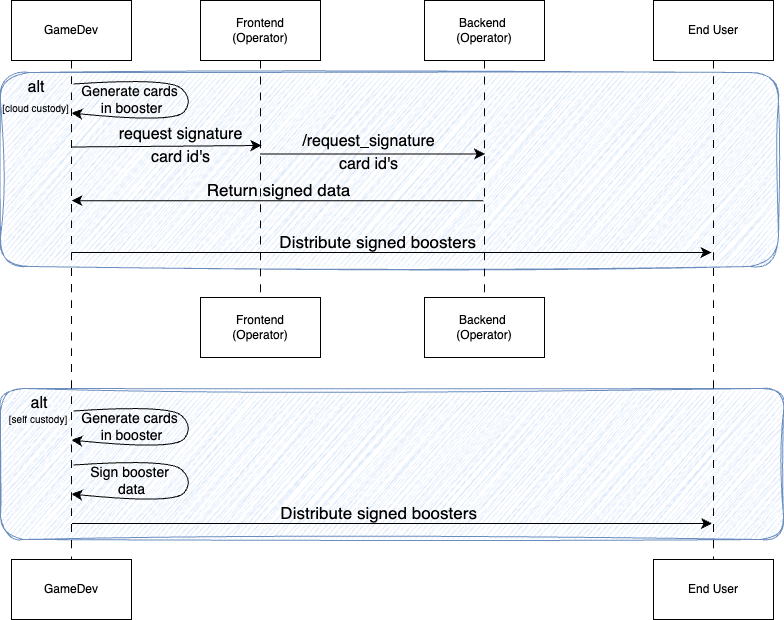

The diagram above was exported from draw.io. Its source (the exported page's mxGraphModel, read from the mxfile embedded in the PNG):
<mxGraphModel dx="3666" dy="3732" grid="0" gridSize="10" guides="1" tooltips="1" connect="1" arrows="1" fold="1" page="0" pageScale="1" pageWidth="850" pageHeight="1100" math="0" shadow="0">
  <root>
    <mxCell id="0" />
    <mxCell id="1" parent="0" />
    <mxCell id="2" value="" style="rounded=1;whiteSpace=wrap;html=1;fillColor=#dae8fc;strokeColor=#6c8ebf;sketch=1;curveFitting=1;jiggle=2;" vertex="1" parent="1">
      <mxGeometry x="941" y="444" width="783" height="151" as="geometry" />
    </mxCell>
    <mxCell id="3" value="" style="rounded=1;whiteSpace=wrap;html=1;fillColor=#dae8fc;strokeColor=#6c8ebf;sketch=1;curveFitting=1;jiggle=2;" vertex="1" parent="1">
      <mxGeometry x="941" y="128" width="778" height="194" as="geometry" />
    </mxCell>
    <mxCell id="4" style="edgeStyle=none;curved=1;rounded=0;orthogonalLoop=1;jettySize=auto;html=1;fontSize=12;dashed=1;dashPattern=8 8;endArrow=none;endFill=0;" edge="1" source="5" target="12" parent="1">
      <mxGeometry relative="1" as="geometry" />
    </mxCell>
    <mxCell id="5" value="GameDev" style="rounded=0;whiteSpace=wrap;html=1;" vertex="1" parent="1">
      <mxGeometry x="952" y="56" width="120" height="60" as="geometry" />
    </mxCell>
    <mxCell id="6" style="edgeStyle=none;curved=1;rounded=0;orthogonalLoop=1;jettySize=auto;html=1;fontSize=12;startSize=8;endSize=8;dashed=1;dashPattern=8 8;endArrow=none;endFill=0;" edge="1" source="7" target="13" parent="1">
      <mxGeometry relative="1" as="geometry" />
    </mxCell>
    <mxCell id="7" value="Frontend&lt;div&gt;(Operator)&lt;/div&gt;" style="rounded=0;whiteSpace=wrap;html=1;" vertex="1" parent="1">
      <mxGeometry x="1141" y="56" width="120" height="60" as="geometry" />
    </mxCell>
    <mxCell id="8" style="edgeStyle=none;curved=1;rounded=0;orthogonalLoop=1;jettySize=auto;html=1;entryX=0.5;entryY=0;entryDx=0;entryDy=0;fontSize=12;startSize=8;endSize=8;endArrow=none;endFill=0;dashed=1;dashPattern=8 8;" edge="1" source="9" target="14" parent="1">
      <mxGeometry relative="1" as="geometry" />
    </mxCell>
    <mxCell id="9" value="Backend&amp;nbsp;&lt;div&gt;(Operator)&lt;/div&gt;" style="rounded=0;whiteSpace=wrap;html=1;" vertex="1" parent="1">
      <mxGeometry x="1365" y="56" width="120" height="60" as="geometry" />
    </mxCell>
    <mxCell id="10" style="edgeStyle=none;curved=1;rounded=0;orthogonalLoop=1;jettySize=auto;html=1;fontSize=12;startSize=8;endSize=8;dashed=1;dashPattern=8 8;endArrow=none;endFill=0;" edge="1" source="11" target="15" parent="1">
      <mxGeometry relative="1" as="geometry" />
    </mxCell>
    <mxCell id="11" value="End User" style="rounded=0;whiteSpace=wrap;html=1;" vertex="1" parent="1">
      <mxGeometry x="1594" y="56" width="120" height="60" as="geometry" />
    </mxCell>
    <mxCell id="12" value="GameDev" style="rounded=0;whiteSpace=wrap;html=1;" vertex="1" parent="1">
      <mxGeometry x="952" y="615" width="120" height="60" as="geometry" />
    </mxCell>
    <mxCell id="13" value="Frontend&lt;div&gt;(Operator)&lt;/div&gt;" style="rounded=0;whiteSpace=wrap;html=1;" vertex="1" parent="1">
      <mxGeometry x="1141" y="353" width="120" height="60" as="geometry" />
    </mxCell>
    <mxCell id="14" value="Backend&amp;nbsp;&lt;div&gt;(Operator)&lt;/div&gt;" style="rounded=0;whiteSpace=wrap;html=1;" vertex="1" parent="1">
      <mxGeometry x="1365" y="353" width="120" height="60" as="geometry" />
    </mxCell>
    <mxCell id="15" value="End User" style="rounded=0;whiteSpace=wrap;html=1;" vertex="1" parent="1">
      <mxGeometry x="1594" y="615" width="120" height="60" as="geometry" />
    </mxCell>
    <mxCell id="16" value="alt" style="text;html=1;align=center;verticalAlign=middle;whiteSpace=wrap;rounded=0;fontSize=16;" vertex="1" parent="1">
      <mxGeometry x="946.5" y="128" width="60" height="30" as="geometry" />
    </mxCell>
    <mxCell id="17" value="&lt;span style=&quot;font-size: 10px;&quot;&gt;[cloud custody]&lt;/span&gt;" style="text;html=1;align=center;verticalAlign=middle;whiteSpace=wrap;rounded=0;fontSize=16;" vertex="1" parent="1">
      <mxGeometry x="941" y="148" width="71" height="30" as="geometry" />
    </mxCell>
    <mxCell id="18" value="alt" style="text;html=1;align=center;verticalAlign=middle;whiteSpace=wrap;rounded=0;fontSize=16;" vertex="1" parent="1">
      <mxGeometry x="949.5" y="444" width="60" height="30" as="geometry" />
    </mxCell>
    <mxCell id="19" value="&lt;font style=&quot;font-size: 10px;&quot;&gt;[self custody]&lt;/font&gt;" style="text;html=1;align=center;verticalAlign=middle;whiteSpace=wrap;rounded=0;fontSize=16;" vertex="1" parent="1">
      <mxGeometry x="941" y="459" width="76" height="30" as="geometry" />
    </mxCell>
    <mxCell id="20" value="&amp;nbsp;" style="text;html=1;align=center;verticalAlign=middle;whiteSpace=wrap;rounded=0;fontSize=16;" vertex="1" parent="1">
      <mxGeometry x="1060" y="201" width="60" height="30" as="geometry" />
    </mxCell>
    <mxCell id="21" value="" style="endArrow=classic;html=1;rounded=0;fontSize=12;startSize=8;endSize=8;curved=1;" edge="1" parent="1">
      <mxGeometry width="50" height="50" relative="1" as="geometry">
        <mxPoint x="1200.5" y="209.5" as="sourcePoint" />
        <mxPoint x="1425.5" y="209.5" as="targetPoint" />
      </mxGeometry>
    </mxCell>
    <mxCell id="22" value="/request_signature" style="text;html=1;align=center;verticalAlign=middle;whiteSpace=wrap;rounded=0;fontSize=16;" vertex="1" parent="1">
      <mxGeometry x="1236" y="182" width="147" height="30" as="geometry" />
    </mxCell>
    <mxCell id="23" value="card id's" style="text;html=1;align=center;verticalAlign=middle;whiteSpace=wrap;rounded=0;fontSize=16;" vertex="1" parent="1">
      <mxGeometry x="1263" y="205" width="93" height="30" as="geometry" />
    </mxCell>
    <mxCell id="24" value="" style="endArrow=classic;html=1;rounded=0;fontSize=12;startSize=8;endSize=8;curved=1;" edge="1" parent="1">
      <mxGeometry width="50" height="50" relative="1" as="geometry">
        <mxPoint x="1424" y="256.13" as="sourcePoint" />
        <mxPoint x="1012" y="256.13" as="targetPoint" />
      </mxGeometry>
    </mxCell>
    <mxCell id="25" value="&amp;nbsp;" style="text;html=1;align=center;verticalAlign=middle;whiteSpace=wrap;rounded=0;fontSize=16;" vertex="1" parent="1">
      <mxGeometry x="1060" y="498" width="60" height="30" as="geometry" />
    </mxCell>
    <mxCell id="26" value="" style="curved=1;endArrow=none;html=1;rounded=0;fontSize=12;startSize=8;endSize=8;startArrow=classic;startFill=1;endFill=0;exitX=0.618;exitY=0.509;exitDx=0;exitDy=0;exitPerimeter=0;" edge="1" parent="1">
      <mxGeometry width="50" height="50" relative="1" as="geometry">
        <mxPoint x="1012" y="168.5" as="sourcePoint" />
        <mxPoint x="1014" y="139.5" as="targetPoint" />
        <Array as="points">
          <mxPoint x="1116" y="179" />
          <mxPoint x="1134" y="155" />
          <mxPoint x="1110" y="133" />
        </Array>
      </mxGeometry>
    </mxCell>
    <mxCell id="27" value="&lt;font style=&quot;font-size: 14px;&quot;&gt;Generate cards&amp;nbsp;&lt;/font&gt;&lt;div style=&quot;font-size: 14px;&quot;&gt;&lt;font style=&quot;font-size: 14px;&quot;&gt;in booster&lt;/font&gt;&lt;/div&gt;" style="text;html=1;align=center;verticalAlign=middle;resizable=0;points=[];autosize=1;strokeColor=none;fillColor=none;fontStyle=0;fontSize=14;" vertex="1" parent="1">
      <mxGeometry x="1012.75" y="132" width="118" height="46" as="geometry" />
    </mxCell>
    <mxCell id="28" value="" style="endArrow=classic;html=1;rounded=0;fontSize=12;startSize=8;endSize=8;curved=1;" edge="1" parent="1">
      <mxGeometry width="50" height="50" relative="1" as="geometry">
        <mxPoint x="1012" y="202.5" as="sourcePoint" />
        <mxPoint x="1202" y="201" as="targetPoint" />
      </mxGeometry>
    </mxCell>
    <mxCell id="29" value="request signature" style="text;html=1;align=center;verticalAlign=middle;whiteSpace=wrap;rounded=0;fontSize=16;" vertex="1" parent="1">
      <mxGeometry x="1047.5" y="175" width="147" height="30" as="geometry" />
    </mxCell>
    <mxCell id="30" value="card id's" style="text;html=1;align=center;verticalAlign=middle;whiteSpace=wrap;rounded=0;fontSize=16;" vertex="1" parent="1">
      <mxGeometry x="1074.5" y="198" width="93" height="30" as="geometry" />
    </mxCell>
    <mxCell id="31" value="" style="endArrow=none;html=1;rounded=0;fontSize=12;startSize=8;endSize=8;curved=1;startArrow=classic;startFill=1;endFill=0;" edge="1" parent="1">
      <mxGeometry width="50" height="50" relative="1" as="geometry">
        <mxPoint x="1652" y="308" as="sourcePoint" />
        <mxPoint x="1012" y="308" as="targetPoint" />
      </mxGeometry>
    </mxCell>
    <mxCell id="32" value="Return signed data" style="text;html=1;align=center;verticalAlign=middle;whiteSpace=wrap;rounded=0;fontSize=17;" vertex="1" parent="1">
      <mxGeometry x="1144" y="231" width="151" height="30" as="geometry" />
    </mxCell>
    <mxCell id="33" value="Distribute signed boosters&amp;nbsp;" style="text;html=1;align=center;verticalAlign=middle;whiteSpace=wrap;rounded=0;fontSize=17;" vertex="1" parent="1">
      <mxGeometry x="1179" y="283" width="284" height="30" as="geometry" />
    </mxCell>
    <mxCell id="34" value="" style="endArrow=none;html=1;rounded=0;fontSize=12;startSize=8;endSize=8;curved=1;startArrow=classic;startFill=1;endFill=0;" edge="1" parent="1">
      <mxGeometry width="50" height="50" relative="1" as="geometry">
        <mxPoint x="1652.5" y="579" as="sourcePoint" />
        <mxPoint x="1012.5" y="579" as="targetPoint" />
      </mxGeometry>
    </mxCell>
    <mxCell id="35" value="Distribute signed boosters&amp;nbsp;" style="text;html=1;align=center;verticalAlign=middle;whiteSpace=wrap;rounded=0;fontSize=17;" vertex="1" parent="1">
      <mxGeometry x="1179.5" y="554" width="284" height="30" as="geometry" />
    </mxCell>
    <mxCell id="36" value="" style="curved=1;endArrow=none;html=1;rounded=0;fontSize=12;startSize=8;endSize=8;startArrow=classic;startFill=1;endFill=0;exitX=0.618;exitY=0.509;exitDx=0;exitDy=0;exitPerimeter=0;" edge="1" parent="1">
      <mxGeometry width="50" height="50" relative="1" as="geometry">
        <mxPoint x="1012" y="495.5" as="sourcePoint" />
        <mxPoint x="1014" y="466.5" as="targetPoint" />
        <Array as="points">
          <mxPoint x="1116" y="506" />
          <mxPoint x="1134" y="482" />
          <mxPoint x="1110" y="460" />
        </Array>
      </mxGeometry>
    </mxCell>
    <mxCell id="37" value="&lt;font style=&quot;font-size: 14px;&quot;&gt;Generate cards&amp;nbsp;&lt;/font&gt;&lt;div style=&quot;font-size: 14px;&quot;&gt;&lt;font style=&quot;font-size: 14px;&quot;&gt;in booster&lt;/font&gt;&lt;/div&gt;" style="text;html=1;align=center;verticalAlign=middle;resizable=0;points=[];autosize=1;strokeColor=none;fillColor=none;fontStyle=0;fontSize=14;" vertex="1" parent="1">
      <mxGeometry x="1012.75" y="459" width="118" height="46" as="geometry" />
    </mxCell>
    <mxCell id="38" value="" style="curved=1;endArrow=none;html=1;rounded=0;fontSize=12;startSize=8;endSize=8;startArrow=classic;startFill=1;endFill=0;exitX=0.618;exitY=0.509;exitDx=0;exitDy=0;exitPerimeter=0;" edge="1" parent="1">
      <mxGeometry width="50" height="50" relative="1" as="geometry">
        <mxPoint x="1012" y="549.5" as="sourcePoint" />
        <mxPoint x="1014" y="520.5" as="targetPoint" />
        <Array as="points">
          <mxPoint x="1116" y="560" />
          <mxPoint x="1134" y="536" />
          <mxPoint x="1110" y="514" />
        </Array>
      </mxGeometry>
    </mxCell>
    <mxCell id="39" value="Sign booster&amp;nbsp;&lt;div&gt;data&lt;/div&gt;" style="text;html=1;align=center;verticalAlign=middle;resizable=0;points=[];autosize=1;strokeColor=none;fillColor=none;fontStyle=0;fontSize=14;" vertex="1" parent="1">
      <mxGeometry x="1021.75" y="513" width="101" height="46" as="geometry" />
    </mxCell>
  </root>
</mxGraphModel>